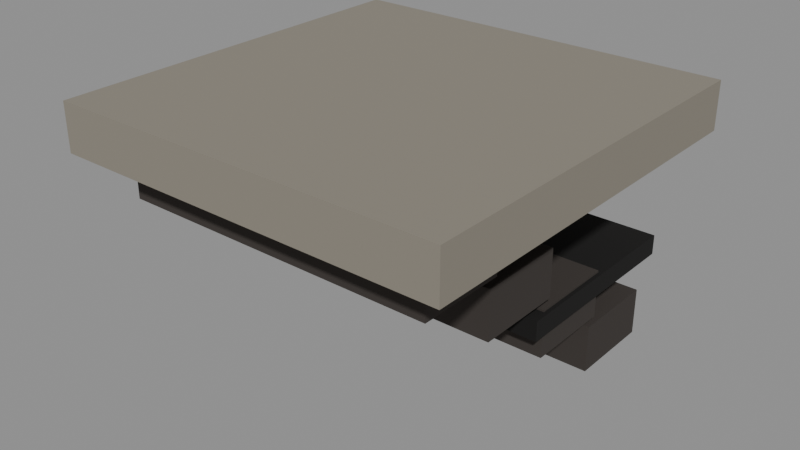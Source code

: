 # Source: prop_stairs_down.blend  (saved by Blender 5.2.45; exported with 4.5.12 LTS)
import bpy
from mathutils import Matrix  # noqa: F401  (used for matrix-valued properties, if any)

bpy.ops.wm.read_factory_settings(use_empty=True)
scene = bpy.context.scene
scene.name = 'Scene'

# ---- materials (node trees are filled in below, after node groups)
mat_stone = bpy.data.materials.new('stone')
mat_stepdark = bpy.data.materials.new('stepdark')
mat_void = bpy.data.materials.new('void')

# ---- material node trees
mat_stone.use_nodes = True; mat_stone.node_tree.nodes.clear()
_N = mat_stone.node_tree.nodes; _L = mat_stone.node_tree.links
n0 = _N.new('ShaderNodeBsdfPrincipled'); n0.name = 'Principled BSDF'; n0.location = (-200, 100)
n0.inputs[0].default_value = (0.2542, 0.2307, 0.1878, 1.0)
n0.inputs[2].default_value = 0.95
n0.inputs[10].default_value = 0.005
n1 = _N.new('ShaderNodeOutputMaterial'); n1.name = 'Material Output'; n1.location = (200, 100)
_L.new(n0.outputs[0], n1.inputs[0])
n1.is_active_output = True
mat_stepdark.use_nodes = True; mat_stepdark.node_tree.nodes.clear()
_N = mat_stepdark.node_tree.nodes; _L = mat_stepdark.node_tree.links
n0 = _N.new('ShaderNodeBsdfPrincipled'); n0.name = 'Principled BSDF'; n0.location = (-200, 100)
n0.inputs[0].default_value = (0.04231, 0.03434, 0.02956, 1.0)
n0.inputs[2].default_value = 0.95
n0.inputs[10].default_value = 0.005
n1 = _N.new('ShaderNodeOutputMaterial'); n1.name = 'Material Output'; n1.location = (200, 100)
_L.new(n0.outputs[0], n1.inputs[0])
n1.is_active_output = True
mat_void.use_nodes = True; mat_void.node_tree.nodes.clear()
_N = mat_void.node_tree.nodes; _L = mat_void.node_tree.links
n0 = _N.new('ShaderNodeBsdfPrincipled'); n0.name = 'Principled BSDF'; n0.location = (-200, 100)
n0.inputs[0].default_value = (0.003035, 0.002428, 0.001821, 1.0)
n0.inputs[2].default_value = 1.0
n0.inputs[10].default_value = 0.005
n1 = _N.new('ShaderNodeOutputMaterial'); n1.name = 'Material Output'; n1.location = (200, 100)
_L.new(n0.outputs[0], n1.inputs[0])
n1.is_active_output = True

# ---- meshes
me_frame = bpy.data.meshes.new('frame')
me_frame.from_pydata([(-0.5, -0.5, 0.0), (-0.5, -0.5, 0.12), (-0.5, 0.5, 0.0), (-0.5, 0.5, 0.12), (0.5, -0.5, 0.0), (0.5, -0.5, 0.12), (0.5, 0.5, 0.0), (0.5, 0.5, 0.12)], [], [(0, 1, 3, 2), (2, 3, 7, 6), (6, 7, 5, 4), (4, 5, 1, 0), (2, 6, 4, 0), (7, 3, 1, 5)])
me_frame.materials.append(mat_stone)
me_frame.update()
me_step = bpy.data.meshes.new('step')
me_step.from_pydata([(-0.4, -0.41, -0.11), (-0.4, -0.41, 0.01), (-0.4, -0.19, -0.11), (-0.4, -0.19, 0.01), (0.4, -0.41, -0.11), (0.4, -0.41, 0.01), (0.4, -0.19, -0.11), (0.4, -0.19, 0.01)], [], [(0, 1, 3, 2), (2, 3, 7, 6), (6, 7, 5, 4), (4, 5, 1, 0), (2, 6, 4, 0), (7, 3, 1, 5)])
me_step.materials.append(mat_stepdark)
me_step.update()
me_step_001 = bpy.data.meshes.new('step.001')
me_step_001.from_pydata([(-0.4, -0.21, -0.25), (-0.4, -0.21, -0.13), (-0.4, 0.01, -0.25), (-0.4, 0.01, -0.13), (0.4, -0.21, -0.25), (0.4, -0.21, -0.13), (0.4, 0.01, -0.25), (0.4, 0.01, -0.13)], [], [(0, 1, 3, 2), (2, 3, 7, 6), (6, 7, 5, 4), (4, 5, 1, 0), (2, 6, 4, 0), (7, 3, 1, 5)])
me_step_001.materials.append(mat_stepdark)
me_step_001.update()
me_step_002 = bpy.data.meshes.new('step.002')
me_step_002.from_pydata([(-0.4, -0.01, -0.39), (-0.4, -0.01, -0.27), (-0.4, 0.21, -0.39), (-0.4, 0.21, -0.27), (0.4, -0.01, -0.39), (0.4, -0.01, -0.27), (0.4, 0.21, -0.39), (0.4, 0.21, -0.27)], [], [(0, 1, 3, 2), (2, 3, 7, 6), (6, 7, 5, 4), (4, 5, 1, 0), (2, 6, 4, 0), (7, 3, 1, 5)])
me_step_002.materials.append(mat_stepdark)
me_step_002.update()
me_step_003 = bpy.data.meshes.new('step.003')
me_step_003.from_pydata([(-0.4, 0.19, -0.53), (-0.4, 0.19, -0.41), (-0.4, 0.41, -0.53), (-0.4, 0.41, -0.41), (0.4, 0.19, -0.53), (0.4, 0.19, -0.41), (0.4, 0.41, -0.53), (0.4, 0.41, -0.41)], [], [(0, 1, 3, 2), (2, 3, 7, 6), (6, 7, 5, 4), (4, 5, 1, 0), (2, 6, 4, 0), (7, 3, 1, 5)])
me_step_003.materials.append(mat_stepdark)
me_step_003.update()
me_hole = bpy.data.meshes.new('hole')
me_hole.from_pydata([(-0.41, -0.05, -0.325), (-0.41, -0.05, -0.275), (-0.41, 0.45, -0.325), (-0.41, 0.45, -0.275), (0.41, -0.05, -0.325), (0.41, -0.05, -0.275), (0.41, 0.45, -0.325), (0.41, 0.45, -0.275)], [], [(0, 1, 3, 2), (2, 3, 7, 6), (6, 7, 5, 4), (4, 5, 1, 0), (2, 6, 4, 0), (7, 3, 1, 5)])
me_hole.materials.append(mat_void)
me_hole.update()

# ---- objects
ob_frame = bpy.data.objects.new('frame', me_frame)
ob_step = bpy.data.objects.new('step', me_step)
ob_step_001 = bpy.data.objects.new('step.001', me_step_001)
ob_step_002 = bpy.data.objects.new('step.002', me_step_002)
ob_step_003 = bpy.data.objects.new('step.003', me_step_003)
ob_hole = bpy.data.objects.new('hole', me_hole)

# ---- transforms, parenting, visibility, modifiers, constraints
ob_frame.location = (0.0, 0.0, 0.0)
ob_step.location = (0.0, 0.0, 0.0)
ob_step_001.location = (0.0, 0.0, 0.0)
ob_step_002.location = (0.0, 0.0, 0.0)
ob_step_003.location = (0.0, 0.0, 0.0)
ob_hole.location = (0.0, 0.0, 0.0)

# ---- collection membership
scene.collection.objects.link(ob_frame)
scene.collection.objects.link(ob_step)
scene.collection.objects.link(ob_step_001)
scene.collection.objects.link(ob_step_002)
scene.collection.objects.link(ob_step_003)
scene.collection.objects.link(ob_hole)

# ---- scene / render settings (as saved in the file)
scene.frame_start = 1; scene.frame_end = 250; scene.frame_set(1)
scene.render.engine = 'BLENDER_EEVEE_NEXT'
scene.render.fps = 30
scene.render.bake_bias = 0.0
scene.render.bake_samples = 0
scene.render.compositor_device = 'GPU'
scene.eevee.use_volume_custom_range = False
scene.eevee.fast_gi_thickness_near = 0.1
scene.eevee.fast_gi_thickness_far = 0.0
scene.eevee.ray_tracing_options.screen_trace_thickness = 0.1
bpy.context.view_layer.update()

# ---- added for rendering (the .blend has no active camera and no usable light): camera, sun + grey world if the file has none
cam_auto = bpy.data.cameras.new('AutoCamera')
cam_auto.lens = 50.0
cam_auto.sensor_width = 36.0
cam_auto.clip_end = 1000.0
ob_auto_camera = bpy.data.objects.new('AutoCamera', cam_auto)
scene.collection.objects.link(ob_auto_camera)
ob_auto_camera.location = (1.44005, -1.72807, 0.947044)
ob_auto_camera.rotation_euler = (1.09748, -7.21219e-08, 0.694738)
scene.camera = ob_auto_camera
light_auto_sun = bpy.data.lights.new('AutoSun', 'SUN')
light_auto_sun.energy = 3.0
light_auto_sun.angle = 0.0523599
ob_auto_sun = bpy.data.objects.new('AutoSun', light_auto_sun)
scene.collection.objects.link(ob_auto_sun)
ob_auto_sun.rotation_euler = (0.872665, 0.174533, 0.523599)
if scene.world is None:
    world_auto = bpy.data.worlds.new('AutoWorld')
    world_auto.color = (0.3, 0.3, 0.3)
    scene.world = world_auto
bpy.context.view_layer.update()
